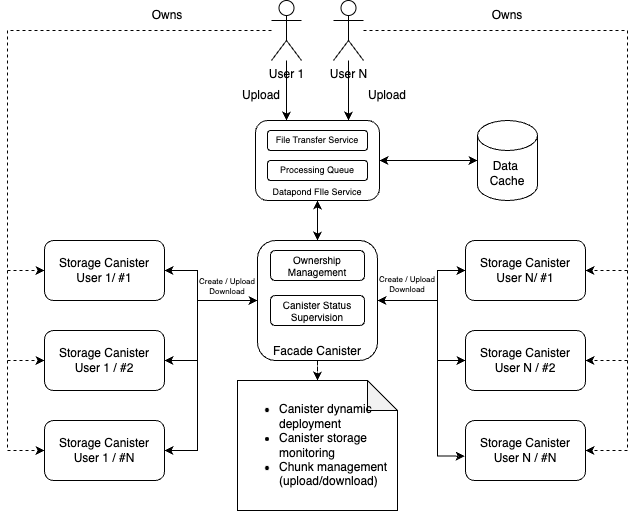

The diagram above was exported from draw.io. Its source (the exported page's mxGraphModel, read from the mxfile embedded in the PNG):
<mxGraphModel dx="1134" dy="858" grid="1" gridSize="10" guides="1" tooltips="1" connect="1" arrows="1" fold="1" page="1" pageScale="1" pageWidth="827" pageHeight="1169" math="0" shadow="0">
  <root>
    <mxCell id="0" />
    <mxCell id="1" parent="0" />
    <mxCell id="-F9Jgubh52Bk3q6xWUUP-16" style="edgeStyle=orthogonalEdgeStyle;rounded=0;orthogonalLoop=1;jettySize=auto;html=1;entryX=1;entryY=0.5;entryDx=0;entryDy=0;" parent="1" source="-F9Jgubh52Bk3q6xWUUP-1" target="-F9Jgubh52Bk3q6xWUUP-2" edge="1">
      <mxGeometry relative="1" as="geometry">
        <Array as="points">
          <mxPoint x="320" y="560" />
          <mxPoint x="320" y="530" />
        </Array>
      </mxGeometry>
    </mxCell>
    <mxCell id="-F9Jgubh52Bk3q6xWUUP-17" style="edgeStyle=orthogonalEdgeStyle;rounded=0;orthogonalLoop=1;jettySize=auto;html=1;entryX=1;entryY=0.5;entryDx=0;entryDy=0;" parent="1" source="-F9Jgubh52Bk3q6xWUUP-1" target="-F9Jgubh52Bk3q6xWUUP-12" edge="1">
      <mxGeometry relative="1" as="geometry">
        <Array as="points">
          <mxPoint x="320" y="560" />
          <mxPoint x="320" y="620" />
        </Array>
      </mxGeometry>
    </mxCell>
    <mxCell id="-F9Jgubh52Bk3q6xWUUP-18" style="edgeStyle=orthogonalEdgeStyle;rounded=0;orthogonalLoop=1;jettySize=auto;html=1;entryX=1;entryY=0.5;entryDx=0;entryDy=0;exitX=0;exitY=0.5;exitDx=0;exitDy=0;startArrow=classic;startFill=1;" parent="1" source="-F9Jgubh52Bk3q6xWUUP-1" target="-F9Jgubh52Bk3q6xWUUP-13" edge="1">
      <mxGeometry relative="1" as="geometry">
        <Array as="points">
          <mxPoint x="320" y="560" />
          <mxPoint x="320" y="710" />
        </Array>
      </mxGeometry>
    </mxCell>
    <mxCell id="-F9Jgubh52Bk3q6xWUUP-30" style="edgeStyle=orthogonalEdgeStyle;rounded=0;orthogonalLoop=1;jettySize=auto;html=1;entryX=0;entryY=0.5;entryDx=0;entryDy=0;" parent="1" source="-F9Jgubh52Bk3q6xWUUP-1" target="-F9Jgubh52Bk3q6xWUUP-24" edge="1">
      <mxGeometry relative="1" as="geometry">
        <Array as="points">
          <mxPoint x="560" y="560" />
          <mxPoint x="560" y="620" />
        </Array>
      </mxGeometry>
    </mxCell>
    <mxCell id="-F9Jgubh52Bk3q6xWUUP-31" style="edgeStyle=orthogonalEdgeStyle;rounded=0;orthogonalLoop=1;jettySize=auto;html=1;entryX=0;entryY=0.5;entryDx=0;entryDy=0;" parent="1" source="-F9Jgubh52Bk3q6xWUUP-1" target="-F9Jgubh52Bk3q6xWUUP-23" edge="1">
      <mxGeometry relative="1" as="geometry">
        <Array as="points">
          <mxPoint x="560" y="560" />
          <mxPoint x="560" y="530" />
        </Array>
      </mxGeometry>
    </mxCell>
    <mxCell id="-F9Jgubh52Bk3q6xWUUP-36" style="edgeStyle=orthogonalEdgeStyle;rounded=0;orthogonalLoop=1;jettySize=auto;html=1;dashed=1;" parent="1" source="-F9Jgubh52Bk3q6xWUUP-1" target="-F9Jgubh52Bk3q6xWUUP-35" edge="1">
      <mxGeometry relative="1" as="geometry" />
    </mxCell>
    <mxCell id="-F9Jgubh52Bk3q6xWUUP-1" value="Facade Canister" style="rounded=1;whiteSpace=wrap;html=1;verticalAlign=bottom;" parent="1" vertex="1">
      <mxGeometry x="380" y="500" width="120" height="120" as="geometry" />
    </mxCell>
    <mxCell id="-F9Jgubh52Bk3q6xWUUP-2" value="Storage Canister &lt;br&gt;User 1/ #1" style="rounded=1;whiteSpace=wrap;html=1;" parent="1" vertex="1">
      <mxGeometry x="167" y="500" width="120" height="60" as="geometry" />
    </mxCell>
    <mxCell id="-F9Jgubh52Bk3q6xWUUP-7" style="edgeStyle=orthogonalEdgeStyle;rounded=0;orthogonalLoop=1;jettySize=auto;html=1;entryX=0.25;entryY=0;entryDx=0;entryDy=0;" parent="1" source="-F9Jgubh52Bk3q6xWUUP-6" target="-F9Jgubh52Bk3q6xWUUP-38" edge="1">
      <mxGeometry relative="1" as="geometry">
        <mxPoint x="415" y="420" as="targetPoint" />
      </mxGeometry>
    </mxCell>
    <mxCell id="-F9Jgubh52Bk3q6xWUUP-9" style="edgeStyle=orthogonalEdgeStyle;rounded=0;orthogonalLoop=1;jettySize=auto;html=1;entryX=0;entryY=0.5;entryDx=0;entryDy=0;dashed=1;" parent="1" source="-F9Jgubh52Bk3q6xWUUP-6" target="-F9Jgubh52Bk3q6xWUUP-13" edge="1">
      <mxGeometry relative="1" as="geometry">
        <Array as="points">
          <mxPoint x="130" y="290" />
          <mxPoint x="130" y="710" />
        </Array>
      </mxGeometry>
    </mxCell>
    <mxCell id="-F9Jgubh52Bk3q6xWUUP-14" style="edgeStyle=orthogonalEdgeStyle;rounded=0;orthogonalLoop=1;jettySize=auto;html=1;entryX=0;entryY=0.5;entryDx=0;entryDy=0;dashed=1;" parent="1" source="-F9Jgubh52Bk3q6xWUUP-6" target="-F9Jgubh52Bk3q6xWUUP-12" edge="1">
      <mxGeometry relative="1" as="geometry">
        <Array as="points">
          <mxPoint x="130" y="290" />
          <mxPoint x="130" y="620" />
        </Array>
      </mxGeometry>
    </mxCell>
    <mxCell id="-F9Jgubh52Bk3q6xWUUP-15" style="edgeStyle=orthogonalEdgeStyle;rounded=0;orthogonalLoop=1;jettySize=auto;html=1;entryX=0;entryY=0.5;entryDx=0;entryDy=0;dashed=1;" parent="1" source="-F9Jgubh52Bk3q6xWUUP-6" target="-F9Jgubh52Bk3q6xWUUP-2" edge="1">
      <mxGeometry relative="1" as="geometry">
        <Array as="points">
          <mxPoint x="130" y="290" />
          <mxPoint x="130" y="530" />
        </Array>
      </mxGeometry>
    </mxCell>
    <mxCell id="-F9Jgubh52Bk3q6xWUUP-6" value="User 1" style="shape=umlActor;verticalLabelPosition=bottom;verticalAlign=top;html=1;outlineConnect=0;" parent="1" vertex="1">
      <mxGeometry x="394" y="260" width="30" height="60" as="geometry" />
    </mxCell>
    <mxCell id="-F9Jgubh52Bk3q6xWUUP-8" value="Upload" style="text;html=1;strokeColor=none;fillColor=none;align=center;verticalAlign=middle;whiteSpace=wrap;rounded=0;" parent="1" vertex="1">
      <mxGeometry x="354" y="340" width="60" height="30" as="geometry" />
    </mxCell>
    <mxCell id="-F9Jgubh52Bk3q6xWUUP-10" value="Owns" style="text;html=1;strokeColor=none;fillColor=none;align=center;verticalAlign=middle;whiteSpace=wrap;rounded=0;" parent="1" vertex="1">
      <mxGeometry x="260" y="260" width="60" height="30" as="geometry" />
    </mxCell>
    <mxCell id="-F9Jgubh52Bk3q6xWUUP-11" value="Create / Upload&lt;br&gt;Download" style="text;html=1;strokeColor=none;fillColor=none;align=center;verticalAlign=middle;whiteSpace=wrap;rounded=0;fontSize=8;" parent="1" vertex="1">
      <mxGeometry x="320" y="531" width="60" height="30" as="geometry" />
    </mxCell>
    <mxCell id="-F9Jgubh52Bk3q6xWUUP-12" value="Storage Canister&lt;br&gt;User 1 / #2" style="rounded=1;whiteSpace=wrap;html=1;" parent="1" vertex="1">
      <mxGeometry x="167" y="590" width="120" height="60" as="geometry" />
    </mxCell>
    <mxCell id="-F9Jgubh52Bk3q6xWUUP-13" value="Storage Canister &lt;br&gt;User 1 / #N" style="rounded=1;whiteSpace=wrap;html=1;" parent="1" vertex="1">
      <mxGeometry x="167" y="680" width="120" height="60" as="geometry" />
    </mxCell>
    <mxCell id="-F9Jgubh52Bk3q6xWUUP-20" style="edgeStyle=orthogonalEdgeStyle;rounded=0;orthogonalLoop=1;jettySize=auto;html=1;entryX=0.75;entryY=0;entryDx=0;entryDy=0;" parent="1" source="-F9Jgubh52Bk3q6xWUUP-21" target="-F9Jgubh52Bk3q6xWUUP-38" edge="1">
      <mxGeometry relative="1" as="geometry">
        <mxPoint x="476" y="422" as="targetPoint" />
      </mxGeometry>
    </mxCell>
    <mxCell id="-F9Jgubh52Bk3q6xWUUP-26" style="edgeStyle=orthogonalEdgeStyle;rounded=0;orthogonalLoop=1;jettySize=auto;html=1;entryX=1;entryY=0.5;entryDx=0;entryDy=0;dashed=1;" parent="1" source="-F9Jgubh52Bk3q6xWUUP-21" target="-F9Jgubh52Bk3q6xWUUP-25" edge="1">
      <mxGeometry relative="1" as="geometry">
        <Array as="points">
          <mxPoint x="750" y="290" />
          <mxPoint x="750" y="710" />
        </Array>
      </mxGeometry>
    </mxCell>
    <mxCell id="-F9Jgubh52Bk3q6xWUUP-27" style="edgeStyle=orthogonalEdgeStyle;rounded=0;orthogonalLoop=1;jettySize=auto;html=1;entryX=1;entryY=0.5;entryDx=0;entryDy=0;dashed=1;" parent="1" source="-F9Jgubh52Bk3q6xWUUP-21" target="-F9Jgubh52Bk3q6xWUUP-24" edge="1">
      <mxGeometry relative="1" as="geometry">
        <Array as="points">
          <mxPoint x="750" y="290" />
          <mxPoint x="750" y="620" />
        </Array>
      </mxGeometry>
    </mxCell>
    <mxCell id="-F9Jgubh52Bk3q6xWUUP-28" style="edgeStyle=orthogonalEdgeStyle;rounded=0;orthogonalLoop=1;jettySize=auto;html=1;entryX=1;entryY=0.5;entryDx=0;entryDy=0;dashed=1;" parent="1" source="-F9Jgubh52Bk3q6xWUUP-21" target="-F9Jgubh52Bk3q6xWUUP-23" edge="1">
      <mxGeometry relative="1" as="geometry">
        <Array as="points">
          <mxPoint x="750" y="290" />
          <mxPoint x="750" y="530" />
        </Array>
      </mxGeometry>
    </mxCell>
    <mxCell id="-F9Jgubh52Bk3q6xWUUP-21" value="User N" style="shape=umlActor;verticalLabelPosition=bottom;verticalAlign=top;html=1;outlineConnect=0;" parent="1" vertex="1">
      <mxGeometry x="456" y="260" width="30" height="60" as="geometry" />
    </mxCell>
    <mxCell id="-F9Jgubh52Bk3q6xWUUP-22" value="Upload" style="text;html=1;strokeColor=none;fillColor=none;align=center;verticalAlign=middle;whiteSpace=wrap;rounded=0;" parent="1" vertex="1">
      <mxGeometry x="480" y="340" width="60" height="30" as="geometry" />
    </mxCell>
    <mxCell id="-F9Jgubh52Bk3q6xWUUP-23" value="Storage Canister &lt;br&gt;User N/ #1" style="rounded=1;whiteSpace=wrap;html=1;" parent="1" vertex="1">
      <mxGeometry x="588" y="500" width="120" height="60" as="geometry" />
    </mxCell>
    <mxCell id="-F9Jgubh52Bk3q6xWUUP-24" value="Storage Canister&lt;br&gt;User N / #2" style="rounded=1;whiteSpace=wrap;html=1;" parent="1" vertex="1">
      <mxGeometry x="588" y="590" width="120" height="60" as="geometry" />
    </mxCell>
    <mxCell id="-F9Jgubh52Bk3q6xWUUP-25" value="Storage Canister &lt;br&gt;User N / #N" style="rounded=1;whiteSpace=wrap;html=1;" parent="1" vertex="1">
      <mxGeometry x="588" y="680" width="120" height="60" as="geometry" />
    </mxCell>
    <mxCell id="-F9Jgubh52Bk3q6xWUUP-29" style="edgeStyle=orthogonalEdgeStyle;rounded=0;orthogonalLoop=1;jettySize=auto;html=1;entryX=-0.006;entryY=0.594;entryDx=0;entryDy=0;entryPerimeter=0;startArrow=classic;startFill=1;" parent="1" source="-F9Jgubh52Bk3q6xWUUP-1" target="-F9Jgubh52Bk3q6xWUUP-25" edge="1">
      <mxGeometry relative="1" as="geometry">
        <Array as="points">
          <mxPoint x="560" y="560" />
          <mxPoint x="560" y="716" />
        </Array>
      </mxGeometry>
    </mxCell>
    <mxCell id="-F9Jgubh52Bk3q6xWUUP-34" value="Create / Upload&lt;br&gt;Download" style="text;html=1;strokeColor=none;fillColor=none;align=center;verticalAlign=middle;whiteSpace=wrap;rounded=0;fontSize=8;" parent="1" vertex="1">
      <mxGeometry x="500" y="529" width="60" height="30" as="geometry" />
    </mxCell>
    <mxCell id="-F9Jgubh52Bk3q6xWUUP-35" value="&lt;ul&gt;&lt;li&gt;Canister dynamic deployment&lt;/li&gt;&lt;li&gt;Canister storage monitoring&lt;/li&gt;&lt;li&gt;Chunk management (upload/download)&lt;/li&gt;&lt;/ul&gt;" style="shape=note;whiteSpace=wrap;html=1;backgroundOutline=1;darkOpacity=0.05;align=left;" parent="1" vertex="1">
      <mxGeometry x="360" y="640" width="160" height="130" as="geometry" />
    </mxCell>
    <mxCell id="-F9Jgubh52Bk3q6xWUUP-37" value="Owns" style="text;html=1;strokeColor=none;fillColor=none;align=center;verticalAlign=middle;whiteSpace=wrap;rounded=0;" parent="1" vertex="1">
      <mxGeometry x="600" y="260" width="60" height="30" as="geometry" />
    </mxCell>
    <mxCell id="-F9Jgubh52Bk3q6xWUUP-39" style="edgeStyle=orthogonalEdgeStyle;rounded=0;orthogonalLoop=1;jettySize=auto;html=1;entryX=0.5;entryY=0;entryDx=0;entryDy=0;startArrow=classic;startFill=1;" parent="1" source="-F9Jgubh52Bk3q6xWUUP-38" target="-F9Jgubh52Bk3q6xWUUP-1" edge="1">
      <mxGeometry relative="1" as="geometry" />
    </mxCell>
    <mxCell id="-F9Jgubh52Bk3q6xWUUP-38" value="Datapond FIle Service" style="rounded=1;whiteSpace=wrap;html=1;verticalAlign=bottom;fontSize=9;" parent="1" vertex="1">
      <mxGeometry x="378" y="380" width="124" height="80" as="geometry" />
    </mxCell>
    <mxCell id="-F9Jgubh52Bk3q6xWUUP-40" value="Data&amp;nbsp; Cache" style="shape=cylinder3;whiteSpace=wrap;html=1;boundedLbl=1;backgroundOutline=1;size=15;" parent="1" vertex="1">
      <mxGeometry x="600" y="380" width="60" height="80" as="geometry" />
    </mxCell>
    <mxCell id="-F9Jgubh52Bk3q6xWUUP-41" style="edgeStyle=orthogonalEdgeStyle;rounded=0;orthogonalLoop=1;jettySize=auto;html=1;entryX=0;entryY=0.5;entryDx=0;entryDy=0;entryPerimeter=0;startArrow=classic;startFill=1;" parent="1" source="-F9Jgubh52Bk3q6xWUUP-38" target="-F9Jgubh52Bk3q6xWUUP-40" edge="1">
      <mxGeometry relative="1" as="geometry" />
    </mxCell>
    <mxCell id="-F9Jgubh52Bk3q6xWUUP-43" value="File Transfer Service" style="rounded=1;whiteSpace=wrap;html=1;fontSize=9;" parent="1" vertex="1">
      <mxGeometry x="390" y="390" width="100" height="20" as="geometry" />
    </mxCell>
    <mxCell id="-F9Jgubh52Bk3q6xWUUP-44" value="Processing Queue" style="rounded=1;whiteSpace=wrap;html=1;fontSize=9;" parent="1" vertex="1">
      <mxGeometry x="390" y="420" width="100" height="20" as="geometry" />
    </mxCell>
    <mxCell id="-F9Jgubh52Bk3q6xWUUP-45" value="Ownership Management" style="rounded=1;whiteSpace=wrap;html=1;fontSize=10;" parent="1" vertex="1">
      <mxGeometry x="393" y="510" width="94" height="30" as="geometry" />
    </mxCell>
    <mxCell id="-F9Jgubh52Bk3q6xWUUP-46" value="Canister Status Supervision" style="rounded=1;whiteSpace=wrap;html=1;fontSize=10;" parent="1" vertex="1">
      <mxGeometry x="393" y="555" width="94" height="30" as="geometry" />
    </mxCell>
  </root>
</mxGraphModel>